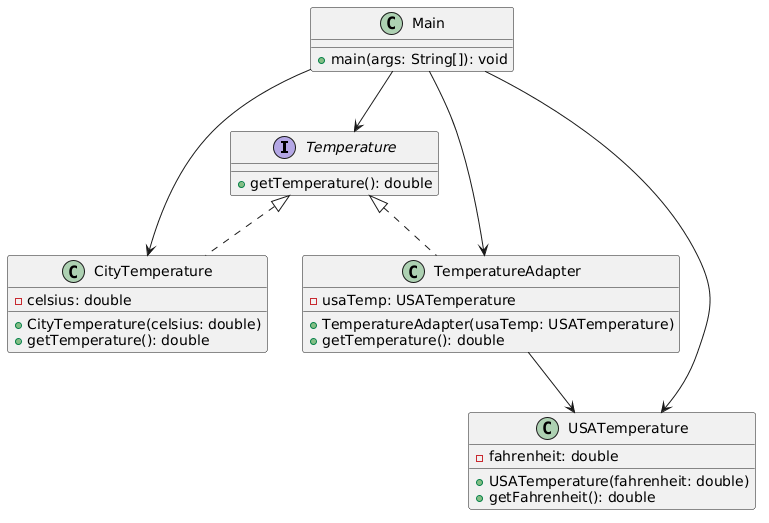

The diagram above was rendered by PlantUML. Its source (embedded in the PNG):
@startuml
top to bottom direction

' ===== Interface =====
interface Temperature {
    +getTemperature(): double
}

' ===== Class bên trái (Celsius - hệ mình) =====
class CityTemperature {
    -celsius: double
    +CityTemperature(celsius: double)
    +getTemperature(): double
}

' ===== Adapter (ở giữa) =====
class TemperatureAdapter {
    -usaTemp: USATemperature
    +TemperatureAdapter(usaTemp: USATemperature)
    +getTemperature(): double
}

' ===== Class bên phải (Fahrenheit - lib ngoài) =====
class USATemperature {
    -fahrenheit: double
    +USATemperature(fahrenheit: double)
    +getFahrenheit(): double
}

' ===== Main =====
class Main {
    +main(args: String[]): void
}

' ===== Relationships =====
Temperature <|.. CityTemperature
Temperature <|.. TemperatureAdapter

TemperatureAdapter --> USATemperature

Main --> Temperature
Main --> CityTemperature
Main --> TemperatureAdapter
Main --> USATemperature
@enduml